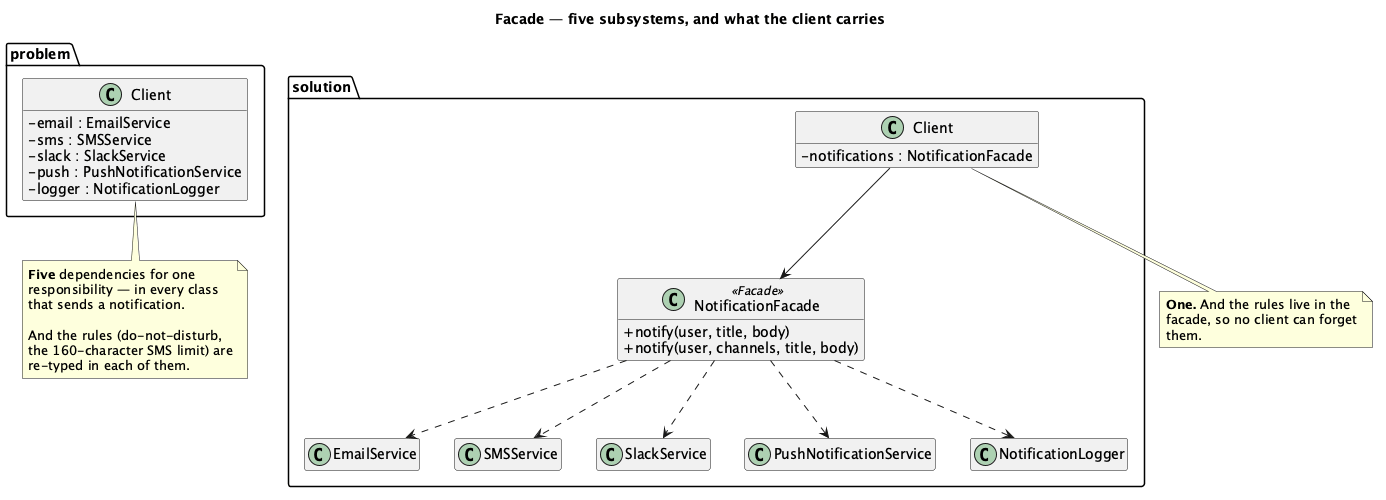

The diagram above was rendered by PlantUML. Its source (embedded in the PNG):
@startuml "Facade - Notification - Class Diagram"
skinparam classAttributeIconSize 0
hide empty members
title Facade — five subsystems, and what the client carries


package "problem" {
  class ClientBefore as "Client" {
    - email : EmailService
    - sms : SMSService
    - slack : SlackService
    - push : PushNotificationService
    - logger : NotificationLogger
  }
}

package "solution" {
  class ClientAfter as "Client" {
    - notifications : NotificationFacade
  }
  class NotificationFacade <<Facade>> {
    + notify(user, title, body)
    + notify(user, channels, title, body)
  }
  class EmailService
  class SMSService
  class SlackService
  class PushNotificationService
  class NotificationLogger

  ClientAfter --> NotificationFacade
  NotificationFacade ..> EmailService
  NotificationFacade ..> SMSService
  NotificationFacade ..> SlackService
  NotificationFacade ..> PushNotificationService
  NotificationFacade ..> NotificationLogger
}

note bottom of ClientBefore
  <b>Five</b> dependencies for one
  responsibility — in every class
  that sends a notification.

  And the rules (do-not-disturb,
  the 160-character SMS limit) are
  re-typed in each of them.
end note

note bottom of ClientAfter
  <b>One.</b> And the rules live in the
  facade, so no client can forget
  them.
end note

@enduml